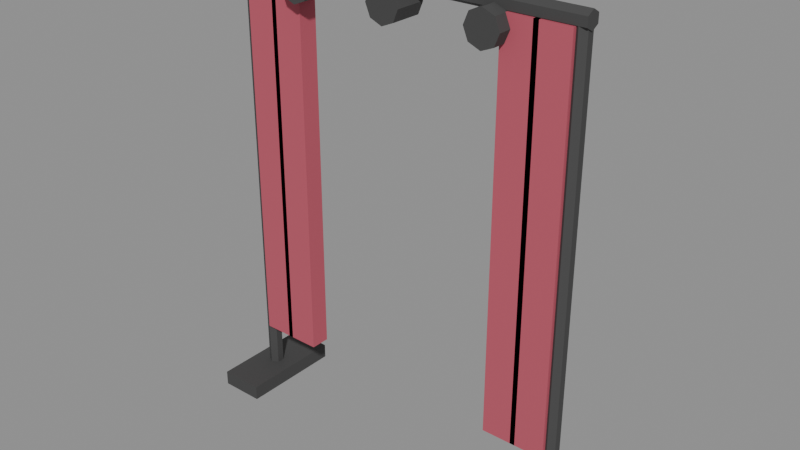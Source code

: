 # Source: source.blend  (saved by Blender 5.2.45; exported with 4.5.12 LTS)
import bpy
from mathutils import Matrix  # noqa: F401  (used for matrix-valued properties, if any)

bpy.ops.wm.read_factory_settings(use_empty=True)
scene = bpy.context.scene
scene.name = 'Scene'

# ---- images (referenced by path relative to the original .blend; pixels are not part of the script)
import os
ASSET_DIR = os.environ.get("B2B_ASSET_DIR", "")  # directory of the original .blend (textures are referenced by path, not embedded)
HERE = os.path.dirname(os.path.abspath(__file__))  # packed textures are extracted next to this script under _unpacked/

def load_image(name, relpath, width, height, colorspace="sRGB"):
    """Load a texture the original file referenced (path relative to the .blend, or extracted next to this script)."""
    p = next((c for c in (os.path.join(HERE, relpath), os.path.join(ASSET_DIR, relpath)) if relpath and os.path.exists(c)), "")
    if p:
        img = bpy.data.images.load(p, check_existing=True)
        img.name = name
    else:  # same state as the original file: an image datablock whose file is absent (Cycles renders it pink)
        img = bpy.data.images.new(name, width, height)
        img.source = "FILE"
        img.filepath = "//" + (relpath or name)
    img.colorspace_settings.name = colorspace
    return img
img_palette_png = load_image('palette.png', '_unpacked/palette.cadebe72.png', 2508, 2508, 'sRGB')

# ---- materials (node trees are filled in below, after node groups)
mat_sharedpalette_v001 = bpy.data.materials.new('SharedPalette_v001')

# ---- material node trees
mat_sharedpalette_v001.use_nodes = True; mat_sharedpalette_v001.node_tree.nodes.clear()
_N = mat_sharedpalette_v001.node_tree.nodes; _L = mat_sharedpalette_v001.node_tree.links
n0 = _N.new('ShaderNodeBsdfPrincipled'); n0.name = 'Principled BSDF'; n0.location = (-200, 100)
n0.inputs[2].default_value = 0.8
n0.inputs[10].default_value = 0.005
n1 = _N.new('ShaderNodeOutputMaterial'); n1.name = 'Material Output'; n1.location = (200, 100)
n2 = _N.new('ShaderNodeTexImage'); n2.name = 'Image Texture'; n2.location = (0, 0)
n2.image = img_palette_png
n2.interpolation = 'Closest'
_L.new(n0.outputs[0], n1.inputs[0])
_L.new(n2.outputs[0], n0.inputs[0])
n1.is_active_output = True

# ---- meshes
me_cone = bpy.data.meshes.new('Cone')
me_cone.from_pydata([(0.0, 0.03, -0.905), (0.0, 0.03, 0.905), (0.02598, 0.015, -0.905), (0.02598, 0.015, 0.905), (0.02598, -0.015, -0.905), (0.02598, -0.015, 0.905), (0.0, -0.03, -0.905), (0.0, -0.03, 0.905), (-0.02598, -0.015, -0.905), (-0.02598, -0.015, 0.905), (-0.02598, 0.015, -0.905), (-0.02598, 0.015, 0.905)], [], [(0, 1, 3, 2), (2, 3, 5, 4), (4, 5, 7, 6), (6, 7, 9, 8), (3, 1, 11, 9, 7, 5), (8, 9, 11, 10), (10, 11, 1, 0), (0, 2, 4, 6, 8, 10)])
_uv = me_cone.uv_layers.new(name='UVMap')
_uv.uv.foreach_set('vector', [0.3906, 0.5154, 0.3906, 0.5154, 0.3906, 0.5154, 0.3906, 0.5154, 0.3906, 0.5154, 0.3906, 0.5154, 0.3906, 0.5154, 0.3906, 0.5154, 0.3906, 0.5154, 0.3906, 0.5154, 0.3906, 0.5154, 0.3906, 0.5154, 0.3906, 0.5154, 0.3906, 0.5154, 0.3906, 0.5154, 0.3906, 0.5154, 0.3906, 0.5154, 0.3906, 0.5154, 0.3906, 0.5154, 0.3906, 0.5154, 0.3906, 0.5154, 0.3906, 0.5154, 0.3906, 0.5154, 0.3906, 0.5154, 0.3906, 0.5154, 0.3906, 0.5154, 0.3906, 0.5154, 0.3906, 0.5154, 0.3906, 0.5154, 0.3906, 0.5154, 0.3906, 0.5154, 0.3906, 0.5154, 0.3906, 0.5154, 0.3906, 0.5154, 0.3906, 0.5154, 0.3906, 0.5154])
me_cone.materials.append(mat_sharedpalette_v001)
me_cone.update()
me_cube = bpy.data.meshes.new('Cube')
me_cube.from_pydata([(-0.09, -0.21, -0.03), (-0.09, -0.21, 0.03), (-0.09, 0.21, -0.03), (-0.09, 0.21, 0.03), (0.09, -0.21, -0.03), (0.09, -0.21, 0.03), (0.09, 0.21, -0.03), (0.09, 0.21, 0.03)], [], [(0, 1, 3, 2), (2, 3, 7, 6), (6, 7, 5, 4), (4, 5, 1, 0), (2, 6, 4, 0), (7, 3, 1, 5)])
_uv = me_cube.uv_layers.new(name='UVMap')
_uv.uv.foreach_set('vector', [0.3906, 0.5154, 0.3906, 0.5154, 0.3906, 0.5154, 0.3906, 0.5154, 0.3906, 0.5154, 0.3906, 0.5154, 0.3906, 0.5154, 0.3906, 0.5154, 0.3906, 0.5154, 0.3906, 0.5154, 0.3906, 0.5154, 0.3906, 0.5154, 0.3906, 0.5154, 0.3906, 0.5154, 0.3906, 0.5154, 0.3906, 0.5154, 0.3906, 0.5154, 0.3906, 0.5154, 0.3906, 0.5154, 0.3906, 0.5154, 0.3906, 0.5154, 0.3906, 0.5154, 0.3906, 0.5154, 0.3906, 0.5154])
me_cube.materials.append(mat_sharedpalette_v001)
me_cube.update()
me_cone_001 = bpy.data.meshes.new('Cone.001')
me_cone_001.from_pydata([(0.0, 0.03, -0.905), (0.0, 0.03, 0.905), (0.02598, 0.015, -0.905), (0.02598, 0.015, 0.905), (0.02598, -0.015, -0.905), (0.02598, -0.015, 0.905), (0.0, -0.03, -0.905), (0.0, -0.03, 0.905), (-0.02598, -0.015, -0.905), (-0.02598, -0.015, 0.905), (-0.02598, 0.015, -0.905), (-0.02598, 0.015, 0.905)], [], [(0, 1, 3, 2), (2, 3, 5, 4), (4, 5, 7, 6), (6, 7, 9, 8), (3, 1, 11, 9, 7, 5), (8, 9, 11, 10), (10, 11, 1, 0), (0, 2, 4, 6, 8, 10)])
_uv = me_cone_001.uv_layers.new(name='UVMap')
_uv.uv.foreach_set('vector', [0.3906, 0.5154, 0.3906, 0.5154, 0.3906, 0.5154, 0.3906, 0.5154, 0.3906, 0.5154, 0.3906, 0.5154, 0.3906, 0.5154, 0.3906, 0.5154, 0.3906, 0.5154, 0.3906, 0.5154, 0.3906, 0.5154, 0.3906, 0.5154, 0.3906, 0.5154, 0.3906, 0.5154, 0.3906, 0.5154, 0.3906, 0.5154, 0.3906, 0.5154, 0.3906, 0.5154, 0.3906, 0.5154, 0.3906, 0.5154, 0.3906, 0.5154, 0.3906, 0.5154, 0.3906, 0.5154, 0.3906, 0.5154, 0.3906, 0.5154, 0.3906, 0.5154, 0.3906, 0.5154, 0.3906, 0.5154, 0.3906, 0.5154, 0.3906, 0.5154, 0.3906, 0.5154, 0.3906, 0.5154, 0.3906, 0.5154, 0.3906, 0.5154, 0.3906, 0.5154, 0.3906, 0.5154])
me_cone_001.materials.append(mat_sharedpalette_v001)
me_cone_001.update()
me_cube_001 = bpy.data.meshes.new('Cube.001')
me_cube_001.from_pydata([(-0.09, -0.21, -0.03), (-0.09, -0.21, 0.03), (-0.09, 0.21, -0.03), (-0.09, 0.21, 0.03), (0.09, -0.21, -0.03), (0.09, -0.21, 0.03), (0.09, 0.21, -0.03), (0.09, 0.21, 0.03)], [], [(0, 1, 3, 2), (2, 3, 7, 6), (6, 7, 5, 4), (4, 5, 1, 0), (2, 6, 4, 0), (7, 3, 1, 5)])
_uv = me_cube_001.uv_layers.new(name='UVMap')
_uv.uv.foreach_set('vector', [0.3906, 0.5154, 0.3906, 0.5154, 0.3906, 0.5154, 0.3906, 0.5154, 0.3906, 0.5154, 0.3906, 0.5154, 0.3906, 0.5154, 0.3906, 0.5154, 0.3906, 0.5154, 0.3906, 0.5154, 0.3906, 0.5154, 0.3906, 0.5154, 0.3906, 0.5154, 0.3906, 0.5154, 0.3906, 0.5154, 0.3906, 0.5154, 0.3906, 0.5154, 0.3906, 0.5154, 0.3906, 0.5154, 0.3906, 0.5154, 0.3906, 0.5154, 0.3906, 0.5154, 0.3906, 0.5154, 0.3906, 0.5154])
me_cube_001.materials.append(mat_sharedpalette_v001)
me_cube_001.update()
me_cone_002 = bpy.data.meshes.new('Cone.002')
me_cone_002.from_pydata([(0.0, 0.035, -0.73), (0.0, 0.035, 0.73), (0.03031, 0.0175, -0.73), (0.03031, 0.0175, 0.73), (0.03031, -0.0175, -0.73), (0.03031, -0.0175, 0.73), (0.0, -0.035, -0.73), (0.0, -0.035, 0.73), (-0.03031, -0.0175, -0.73), (-0.03031, -0.0175, 0.73), (-0.03031, 0.0175, -0.73), (-0.03031, 0.0175, 0.73)], [], [(0, 1, 3, 2), (2, 3, 5, 4), (4, 5, 7, 6), (6, 7, 9, 8), (3, 1, 11, 9, 7, 5), (8, 9, 11, 10), (10, 11, 1, 0), (0, 2, 4, 6, 8, 10)])
_uv = me_cone_002.uv_layers.new(name='UVMap')
_uv.uv.foreach_set('vector', [0.3906, 0.5154, 0.3906, 0.5154, 0.3906, 0.5154, 0.3906, 0.5154, 0.3906, 0.5154, 0.3906, 0.5154, 0.3906, 0.5154, 0.3906, 0.5154, 0.3906, 0.5154, 0.3906, 0.5154, 0.3906, 0.5154, 0.3906, 0.5154, 0.3906, 0.5154, 0.3906, 0.5154, 0.3906, 0.5154, 0.3906, 0.5154, 0.3906, 0.5154, 0.3906, 0.5154, 0.3906, 0.5154, 0.3906, 0.5154, 0.3906, 0.5154, 0.3906, 0.5154, 0.3906, 0.5154, 0.3906, 0.5154, 0.3906, 0.5154, 0.3906, 0.5154, 0.3906, 0.5154, 0.3906, 0.5154, 0.3906, 0.5154, 0.3906, 0.5154, 0.3906, 0.5154, 0.3906, 0.5154, 0.3906, 0.5154, 0.3906, 0.5154, 0.3906, 0.5154, 0.3906, 0.5154])
me_cone_002.materials.append(mat_sharedpalette_v001)
me_cone_002.update()
me_cube_002 = bpy.data.meshes.new('Cube.002')
me_cube_002.from_pydata([(-0.07, -0.04, -0.79), (-0.07, -0.04, 0.79), (-0.07, 0.04, -0.79), (-0.07, 0.04, 0.79), (0.07, -0.04, -0.79), (0.07, -0.04, 0.79), (0.07, 0.04, -0.79), (0.07, 0.04, 0.79)], [], [(0, 1, 3, 2), (2, 3, 7, 6), (6, 7, 5, 4), (4, 5, 1, 0), (2, 6, 4, 0), (7, 3, 1, 5)])
_uv = me_cube_002.uv_layers.new(name='UVMap')
_uv.uv.foreach_set('vector', [0.3906, 0.9843, 0.3906, 0.9843, 0.3906, 0.9843, 0.3906, 0.9843, 0.3906, 0.9843, 0.3906, 0.9843, 0.3906, 0.9843, 0.3906, 0.9843, 0.3906, 0.9843, 0.3906, 0.9843, 0.3906, 0.9843, 0.3906, 0.9843, 0.3906, 0.9843, 0.3906, 0.9843, 0.3906, 0.9843, 0.3906, 0.9843, 0.3906, 0.9843, 0.3906, 0.9843, 0.3906, 0.9843, 0.3906, 0.9843, 0.3906, 0.9843, 0.3906, 0.9843, 0.3906, 0.9843, 0.3906, 0.9843])
me_cube_002.materials.append(mat_sharedpalette_v001)
me_cube_002.update()
me_cube_003 = bpy.data.meshes.new('Cube.003')
me_cube_003.from_pydata([(-0.07, -0.04, -0.79), (-0.07, -0.04, 0.79), (-0.07, 0.04, -0.79), (-0.07, 0.04, 0.79), (0.07, -0.04, -0.79), (0.07, -0.04, 0.79), (0.07, 0.04, -0.79), (0.07, 0.04, 0.79)], [], [(0, 1, 3, 2), (2, 3, 7, 6), (6, 7, 5, 4), (4, 5, 1, 0), (2, 6, 4, 0), (7, 3, 1, 5)])
_uv = me_cube_003.uv_layers.new(name='UVMap')
_uv.uv.foreach_set('vector', [0.3906, 0.9843, 0.3906, 0.9843, 0.3906, 0.9843, 0.3906, 0.9843, 0.3906, 0.9843, 0.3906, 0.9843, 0.3906, 0.9843, 0.3906, 0.9843, 0.3906, 0.9843, 0.3906, 0.9843, 0.3906, 0.9843, 0.3906, 0.9843, 0.3906, 0.9843, 0.3906, 0.9843, 0.3906, 0.9843, 0.3906, 0.9843, 0.3906, 0.9843, 0.3906, 0.9843, 0.3906, 0.9843, 0.3906, 0.9843, 0.3906, 0.9843, 0.3906, 0.9843, 0.3906, 0.9843, 0.3906, 0.9843])
me_cube_003.materials.append(mat_sharedpalette_v001)
me_cube_003.update()
me_cube_004 = bpy.data.meshes.new('Cube.004')
me_cube_004.from_pydata([(-0.07, -0.04, -0.79), (-0.07, -0.04, 0.79), (-0.07, 0.04, -0.79), (-0.07, 0.04, 0.79), (0.07, -0.04, -0.79), (0.07, -0.04, 0.79), (0.07, 0.04, -0.79), (0.07, 0.04, 0.79)], [], [(0, 1, 3, 2), (2, 3, 7, 6), (6, 7, 5, 4), (4, 5, 1, 0), (2, 6, 4, 0), (7, 3, 1, 5)])
_uv = me_cube_004.uv_layers.new(name='UVMap')
_uv.uv.foreach_set('vector', [0.3906, 0.9843, 0.3906, 0.9843, 0.3906, 0.9843, 0.3906, 0.9843, 0.3906, 0.9843, 0.3906, 0.9843, 0.3906, 0.9843, 0.3906, 0.9843, 0.3906, 0.9843, 0.3906, 0.9843, 0.3906, 0.9843, 0.3906, 0.9843, 0.3906, 0.9843, 0.3906, 0.9843, 0.3906, 0.9843, 0.3906, 0.9843, 0.3906, 0.9843, 0.3906, 0.9843, 0.3906, 0.9843, 0.3906, 0.9843, 0.3906, 0.9843, 0.3906, 0.9843, 0.3906, 0.9843, 0.3906, 0.9843])
me_cube_004.materials.append(mat_sharedpalette_v001)
me_cube_004.update()
me_cube_005 = bpy.data.meshes.new('Cube.005')
me_cube_005.from_pydata([(-0.07, -0.04, -0.79), (-0.07, -0.04, 0.79), (-0.07, 0.04, -0.79), (-0.07, 0.04, 0.79), (0.07, -0.04, -0.79), (0.07, -0.04, 0.79), (0.07, 0.04, -0.79), (0.07, 0.04, 0.79)], [], [(0, 1, 3, 2), (2, 3, 7, 6), (6, 7, 5, 4), (4, 5, 1, 0), (2, 6, 4, 0), (7, 3, 1, 5)])
_uv = me_cube_005.uv_layers.new(name='UVMap')
_uv.uv.foreach_set('vector', [0.3906, 0.9843, 0.3906, 0.9843, 0.3906, 0.9843, 0.3906, 0.9843, 0.3906, 0.9843, 0.3906, 0.9843, 0.3906, 0.9843, 0.3906, 0.9843, 0.3906, 0.9843, 0.3906, 0.9843, 0.3906, 0.9843, 0.3906, 0.9843, 0.3906, 0.9843, 0.3906, 0.9843, 0.3906, 0.9843, 0.3906, 0.9843, 0.3906, 0.9843, 0.3906, 0.9843, 0.3906, 0.9843, 0.3906, 0.9843, 0.3906, 0.9843, 0.3906, 0.9843, 0.3906, 0.9843, 0.3906, 0.9843])
me_cube_005.materials.append(mat_sharedpalette_v001)
me_cube_005.update()
me_cone_003 = bpy.data.meshes.new('Cone.003')
me_cone_003.from_pydata([(0.0, 0.07, -0.065), (0.0, 0.07, 0.065), (0.0495, 0.0495, -0.065), (0.0495, 0.0495, 0.065), (0.07, 0.0, -0.065), (0.07, 0.0, 0.065), (0.0495, -0.0495, -0.065), (0.0495, -0.0495, 0.065), (0.0, -0.07, -0.065), (0.0, -0.07, 0.065), (-0.0495, -0.0495, -0.065), (-0.0495, -0.0495, 0.065), (-0.07, 0.0, -0.065), (-0.07, 0.0, 0.065), (-0.0495, 0.0495, -0.065), (-0.0495, 0.0495, 0.065)], [], [(0, 1, 3, 2), (2, 3, 5, 4), (4, 5, 7, 6), (6, 7, 9, 8), (8, 9, 11, 10), (10, 11, 13, 12), (3, 1, 15, 13, 11, 9, 7, 5), (12, 13, 15, 14), (14, 15, 1, 0), (0, 2, 4, 6, 8, 10, 12, 14)])
_uv = me_cone_003.uv_layers.new(name='UVMap')
_uv.uv.foreach_set('vector', [0.3906, 0.5154, 0.3906, 0.5154, 0.3906, 0.5154, 0.3906, 0.5154, 0.3906, 0.5154, 0.3906, 0.5154, 0.3906, 0.5154, 0.3906, 0.5154, 0.3906, 0.5154, 0.3906, 0.5154, 0.3906, 0.5154, 0.3906, 0.5154, 0.3906, 0.5154, 0.3906, 0.5154, 0.3906, 0.5154, 0.3906, 0.5154, 0.3906, 0.5154, 0.3906, 0.5154, 0.3906, 0.5154, 0.3906, 0.5154, 0.3906, 0.5154, 0.3906, 0.5154, 0.3906, 0.5154, 0.3906, 0.5154, 0.3906, 0.5154, 0.3906, 0.5154, 0.3906, 0.5154, 0.3906, 0.5154, 0.3906, 0.5154, 0.3906, 0.5154, 0.3906, 0.5154, 0.3906, 0.5154, 0.3906, 0.5154, 0.3906, 0.5154, 0.3906, 0.5154, 0.3906, 0.5154, 0.3906, 0.5154, 0.3906, 0.5154, 0.3906, 0.5154, 0.3906, 0.5154, 0.3906, 0.5154, 0.3906, 0.5154, 0.3906, 0.5154, 0.3906, 0.5154, 0.3906, 0.5154, 0.3906, 0.5154, 0.3906, 0.5154, 0.3906, 0.5154])
me_cone_003.materials.append(mat_sharedpalette_v001)
me_cone_003.update()
me_cone_004 = bpy.data.meshes.new('Cone.004')
me_cone_004.from_pydata([(0.0, 0.07, -0.065), (0.0, 0.07, 0.065), (0.0495, 0.0495, -0.065), (0.0495, 0.0495, 0.065), (0.07, 0.0, -0.065), (0.07, 0.0, 0.065), (0.0495, -0.0495, -0.065), (0.0495, -0.0495, 0.065), (0.0, -0.07, -0.065), (0.0, -0.07, 0.065), (-0.0495, -0.0495, -0.065), (-0.0495, -0.0495, 0.065), (-0.07, 0.0, -0.065), (-0.07, 0.0, 0.065), (-0.0495, 0.0495, -0.065), (-0.0495, 0.0495, 0.065)], [], [(0, 1, 3, 2), (2, 3, 5, 4), (4, 5, 7, 6), (6, 7, 9, 8), (8, 9, 11, 10), (10, 11, 13, 12), (3, 1, 15, 13, 11, 9, 7, 5), (12, 13, 15, 14), (14, 15, 1, 0), (0, 2, 4, 6, 8, 10, 12, 14)])
_uv = me_cone_004.uv_layers.new(name='UVMap')
_uv.uv.foreach_set('vector', [0.3906, 0.5154, 0.3906, 0.5154, 0.3906, 0.5154, 0.3906, 0.5154, 0.3906, 0.5154, 0.3906, 0.5154, 0.3906, 0.5154, 0.3906, 0.5154, 0.3906, 0.5154, 0.3906, 0.5154, 0.3906, 0.5154, 0.3906, 0.5154, 0.3906, 0.5154, 0.3906, 0.5154, 0.3906, 0.5154, 0.3906, 0.5154, 0.3906, 0.5154, 0.3906, 0.5154, 0.3906, 0.5154, 0.3906, 0.5154, 0.3906, 0.5154, 0.3906, 0.5154, 0.3906, 0.5154, 0.3906, 0.5154, 0.3906, 0.5154, 0.3906, 0.5154, 0.3906, 0.5154, 0.3906, 0.5154, 0.3906, 0.5154, 0.3906, 0.5154, 0.3906, 0.5154, 0.3906, 0.5154, 0.3906, 0.5154, 0.3906, 0.5154, 0.3906, 0.5154, 0.3906, 0.5154, 0.3906, 0.5154, 0.3906, 0.5154, 0.3906, 0.5154, 0.3906, 0.5154, 0.3906, 0.5154, 0.3906, 0.5154, 0.3906, 0.5154, 0.3906, 0.5154, 0.3906, 0.5154, 0.3906, 0.5154, 0.3906, 0.5154, 0.3906, 0.5154])
me_cone_004.materials.append(mat_sharedpalette_v001)
me_cone_004.update()
me_cone_005 = bpy.data.meshes.new('Cone.005')
me_cone_005.from_pydata([(0.0, 0.07, -0.065), (0.0, 0.07, 0.065), (0.0495, 0.0495, -0.065), (0.0495, 0.0495, 0.065), (0.07, 0.0, -0.065), (0.07, 0.0, 0.065), (0.0495, -0.0495, -0.065), (0.0495, -0.0495, 0.065), (0.0, -0.07, -0.065), (0.0, -0.07, 0.065), (-0.0495, -0.0495, -0.065), (-0.0495, -0.0495, 0.065), (-0.07, 0.0, -0.065), (-0.07, 0.0, 0.065), (-0.0495, 0.0495, -0.065), (-0.0495, 0.0495, 0.065)], [], [(0, 1, 3, 2), (2, 3, 5, 4), (4, 5, 7, 6), (6, 7, 9, 8), (8, 9, 11, 10), (10, 11, 13, 12), (3, 1, 15, 13, 11, 9, 7, 5), (12, 13, 15, 14), (14, 15, 1, 0), (0, 2, 4, 6, 8, 10, 12, 14)])
_uv = me_cone_005.uv_layers.new(name='UVMap')
_uv.uv.foreach_set('vector', [0.3906, 0.5154, 0.3906, 0.5154, 0.3906, 0.5154, 0.3906, 0.5154, 0.3906, 0.5154, 0.3906, 0.5154, 0.3906, 0.5154, 0.3906, 0.5154, 0.3906, 0.5154, 0.3906, 0.5154, 0.3906, 0.5154, 0.3906, 0.5154, 0.3906, 0.5154, 0.3906, 0.5154, 0.3906, 0.5154, 0.3906, 0.5154, 0.3906, 0.5154, 0.3906, 0.5154, 0.3906, 0.5154, 0.3906, 0.5154, 0.3906, 0.5154, 0.3906, 0.5154, 0.3906, 0.5154, 0.3906, 0.5154, 0.3906, 0.5154, 0.3906, 0.5154, 0.3906, 0.5154, 0.3906, 0.5154, 0.3906, 0.5154, 0.3906, 0.5154, 0.3906, 0.5154, 0.3906, 0.5154, 0.3906, 0.5154, 0.3906, 0.5154, 0.3906, 0.5154, 0.3906, 0.5154, 0.3906, 0.5154, 0.3906, 0.5154, 0.3906, 0.5154, 0.3906, 0.5154, 0.3906, 0.5154, 0.3906, 0.5154, 0.3906, 0.5154, 0.3906, 0.5154, 0.3906, 0.5154, 0.3906, 0.5154, 0.3906, 0.5154, 0.3906, 0.5154])
me_cone_005.materials.append(mat_sharedpalette_v001)
me_cone_005.update()

# ---- objects
ob_curtain_frame = bpy.data.objects.new('Curtain frame', me_cone)
ob_stage_frame_foot = bpy.data.objects.new('Stage frame foot', me_cube)
ob_curtain_frame_001 = bpy.data.objects.new('Curtain frame.001', me_cone_001)
ob_stage_frame_foot_001 = bpy.data.objects.new('Stage frame foot.001', me_cube_001)
ob_curtain_beam = bpy.data.objects.new('Curtain beam', me_cone_002)
ob_stage_drape = bpy.data.objects.new('Stage drape', me_cube_002)
ob_stage_drape_001 = bpy.data.objects.new('Stage drape.001', me_cube_003)
ob_stage_drape_002 = bpy.data.objects.new('Stage drape.002', me_cube_004)
ob_stage_drape_003 = bpy.data.objects.new('Stage drape.003', me_cube_005)
ob_stage_lamp = bpy.data.objects.new('Stage lamp', me_cone_003)
ob_stage_lamp_001 = bpy.data.objects.new('Stage lamp.001', me_cone_004)
ob_stage_lamp_002 = bpy.data.objects.new('Stage lamp.002', me_cone_005)

# ---- transforms, parenting, visibility, modifiers, constraints
ob_curtain_frame.location = (-0.7, 0.0, 0.945)
ob_curtain_frame.rotation_euler = (0.0, -0.0, -3.142)
ob_stage_frame_foot.location = (-0.7, 0.0, 0.03)
ob_curtain_frame_001.location = (0.7, 0.0, 0.945)
ob_curtain_frame_001.rotation_euler = (0.0, -0.0, -3.142)
ob_stage_frame_foot_001.location = (0.7, 0.0, 0.03)
ob_curtain_beam.location = (0.0, 0.0, 1.85)
ob_curtain_beam.rotation_euler = (1.571, -0.0, 1.571)
ob_stage_drape.location = (-0.62, 0.0, 1.04)
ob_stage_drape_001.location = (-0.5, 0.0, 1.04)
ob_stage_drape_002.location = (0.5, 0.0, 1.04)
ob_stage_drape_003.location = (0.62, 0.0, 1.04)
ob_stage_lamp.location = (-0.4, -0.03, 1.78)
ob_stage_lamp.rotation_euler = (1.571, 0.0, 0.0)
ob_stage_lamp_001.location = (0.0, -0.03, 1.78)
ob_stage_lamp_001.rotation_euler = (1.571, 0.0, 0.0)
ob_stage_lamp_002.location = (0.4, -0.03, 1.78)
ob_stage_lamp_002.rotation_euler = (1.571, 0.0, 0.0)

# ---- collection membership
scene.collection.objects.link(ob_curtain_frame)
scene.collection.objects.link(ob_stage_frame_foot)
scene.collection.objects.link(ob_curtain_frame_001)
scene.collection.objects.link(ob_stage_frame_foot_001)
scene.collection.objects.link(ob_curtain_beam)
scene.collection.objects.link(ob_stage_drape)
scene.collection.objects.link(ob_stage_drape_001)
scene.collection.objects.link(ob_stage_drape_002)
scene.collection.objects.link(ob_stage_drape_003)
scene.collection.objects.link(ob_stage_lamp)
scene.collection.objects.link(ob_stage_lamp_001)
scene.collection.objects.link(ob_stage_lamp_002)

# ---- scene / render settings (as saved in the file)
scene.frame_start = 1; scene.frame_end = 250; scene.frame_set(1)
scene.render.engine = 'BLENDER_EEVEE_NEXT'
scene.render.bake_bias = 0.0
scene.render.bake_samples = 0
scene.render.compositor_device = 'GPU'
scene.eevee.use_volume_custom_range = False
scene.eevee.fast_gi_thickness_near = 0.1
scene.eevee.fast_gi_thickness_far = 0.0
scene.eevee.ray_tracing_options.screen_trace_thickness = 0.1
bpy.context.view_layer.update()

# ---- added for rendering (the .blend has no active camera and no usable light): camera, sun + grey world if the file has none
cam_auto = bpy.data.cameras.new('AutoCamera')
cam_auto.lens = 50.0
cam_auto.sensor_width = 36.0
cam_auto.clip_end = 1000.0
ob_auto_camera = bpy.data.objects.new('AutoCamera', cam_auto)
scene.collection.objects.link(ob_auto_camera)
ob_auto_camera.location = (2.30862, -2.77035, 2.7894)
ob_auto_camera.rotation_euler = (1.09748, -7.21219e-08, 0.694738)
scene.camera = ob_auto_camera
light_auto_sun = bpy.data.lights.new('AutoSun', 'SUN')
light_auto_sun.energy = 3.0
light_auto_sun.angle = 0.0523599
ob_auto_sun = bpy.data.objects.new('AutoSun', light_auto_sun)
scene.collection.objects.link(ob_auto_sun)
ob_auto_sun.rotation_euler = (0.872665, 0.174533, 0.523599)
if scene.world is None:
    world_auto = bpy.data.worlds.new('AutoWorld')
    world_auto.color = (0.3, 0.3, 0.3)
    scene.world = world_auto
bpy.context.view_layer.update()
